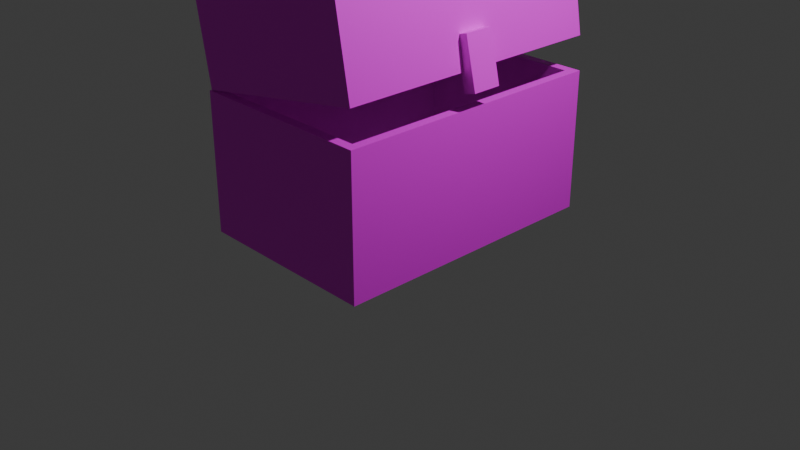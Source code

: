 # Source: TreasureChest.blend  (saved by Blender 4.3.34; exported with 4.5.12 LTS)
import bpy
from mathutils import Matrix  # noqa: F401  (used for matrix-valued properties, if any)

bpy.ops.wm.read_factory_settings(use_empty=True)
scene = bpy.context.scene
scene.name = 'Scene'

# ---- collections
col_collection = bpy.data.collections.new('Collection'); scene.collection.children.link(col_collection)

# ---- images (referenced by path relative to the original .blend; pixels are not part of the script)
import os
ASSET_DIR = os.environ.get("B2B_ASSET_DIR", "")  # directory of the original .blend (textures are referenced by path, not embedded)
HERE = os.path.dirname(os.path.abspath(__file__))  # packed textures are extracted next to this script under _unpacked/

def load_image(name, relpath, width, height, colorspace="sRGB"):
    """Load a texture the original file referenced (path relative to the .blend, or extracted next to this script)."""
    p = next((c for c in (os.path.join(HERE, relpath), os.path.join(ASSET_DIR, relpath)) if relpath and os.path.exists(c)), "")
    if p:
        img = bpy.data.images.load(p, check_existing=True)
        img.name = name
    else:  # same state as the original file: an image datablock whose file is absent (Cycles renders it pink)
        img = bpy.data.images.new(name, width, height)
        img.source = "FILE"
        img.filepath = "//" + (relpath or name)
    img.colorspace_settings.name = colorspace
    return img
img_treasurechestbody_png = load_image('TreasureChestBody.png', 'TreasureChestBody.png', 1024, 1024, 'sRGB')

# ---- materials (node trees are filled in below, after node groups)
mat_material = bpy.data.materials.new('Material')
mat_material.alpha_threshold = 0.0
mat_material.roughness = 0.5
mat_material.line_color = (0.0, 0.0, 0.0, 1.0)

# ---- material node trees
mat_material.use_nodes = True; mat_material.node_tree.nodes.clear()
_N = mat_material.node_tree.nodes; _L = mat_material.node_tree.links
n0 = _N.new('ShaderNodeOutputMaterial'); n0.name = 'Material Output'; n0.location = (300, 300)
n1 = _N.new('ShaderNodeBsdfPrincipled'); n1.name = 'Principled BSDF'; n1.location = (10, 300)
n1.inputs[3].default_value = 1.45
n2 = _N.new('ShaderNodeTexImage'); n2.name = '画像テクスチャ'; n2.location = (-280, 280)
n2.image = img_treasurechestbody_png
_L.new(n1.outputs[0], n0.inputs[0])
_L.new(n2.outputs[0], n1.inputs[0])
n0.is_active_output = True

# ---- world
world_world = bpy.data.worlds.new('World'); scene.world = world_world
world_world.use_nodes = True; world_world.node_tree.nodes.clear()
_N = world_world.node_tree.nodes; _L = world_world.node_tree.links
n0 = _N.new('ShaderNodeOutputWorld'); n0.name = 'World Output'; n0.location = (300, 300)
n1 = _N.new('ShaderNodeBackground'); n1.name = 'Background'; n1.location = (10, 300)
n1.inputs[0].default_value = (0.05088, 0.05088, 0.05088, 1.0)
_L.new(n1.outputs[0], n0.inputs[0])
n0.is_active_output = True
world_world.color = (0.05088, 0.05088, 0.05088)
world_world.sun_shadow_jitter_overblur = 0.0

# ---- cameras
cam_camera = bpy.data.cameras.new('Camera')
cam_camera.clip_end = 100.0
cam_camera.ortho_scale = 7.314

# ---- lights
light_light = bpy.data.lights.new('Light', 'POINT')
light_light.energy = 1000.0
light_light.shadow_soft_size = 0.1

# ---- meshes
me_cube = bpy.data.meshes.new('Cube')
me_cube.from_pydata([(1.0, 1.48, -0.0003034), (1.0, -1.48, -0.0003034), (-1.0, 1.48, -0.0003034), (-1.0, -1.48, -0.0003034), (1.0, -1.48, 1.472), (-1.0, -1.48, 1.472), (1.0, 1.48, 1.472), (-1.0, 1.48, 1.472), (1.0, 1.48, 1.472), (-1.147, 1.467, 2.391), (1.0, -1.48, 1.472), (-1.147, -1.467, 2.391), (-1.0, 1.48, 1.472), (-1.0, -1.48, 1.472), (0.8825, 1.362, 0.04019), (0.8984, 1.378, 1.472), (0.8825, -1.362, 0.04019), (0.8984, -1.378, 1.472), (-0.8825, 1.362, 0.04019), (-0.8984, 1.378, 1.472), (-0.8825, -1.362, 0.04019), (-0.8984, -1.378, 1.472), (0.822, -1.467, 2.741), (0.822, 1.467, 2.741), (1.004, -0.1554, 1.636), (0.8817, -0.1554, 2.152), (1.004, 0.1554, 1.636), (0.8817, 0.1554, 2.152), (1.131, -0.1554, 1.666), (1.009, -0.1554, 2.183), (1.131, 0.1554, 1.666), (1.009, 0.1554, 2.183), (0.9846, 1.467, 1.827), (-0.9845, 1.467, 1.477), (-0.9845, -1.467, 1.477), (0.9846, -1.467, 1.827), (-0.9845, 1.467, 1.477), (-0.9845, -1.467, 1.477), (0.9846, -1.467, 1.827), (0.9846, 1.467, 1.827), (-1.068, 1.399, 2.336), (-0.945, 1.427, 1.484), (-1.068, -1.399, 2.336), (-0.945, -1.427, 1.484), (0.7669, -1.399, 2.663), (0.945, -1.427, 1.82), (0.7669, 1.399, 2.663), (0.945, 1.427, 1.82)], [], [(12, 8, 6, 7), (1, 4, 5, 3), (3, 5, 7, 2), (2, 0, 1, 3), (0, 6, 4, 1), (2, 7, 6, 0), (13, 12, 7, 5), (17, 21, 13, 10), (10, 13, 5, 4), (21, 19, 12, 13), (14, 18, 20, 16), (34, 11, 9, 33), (15, 17, 10, 8), (8, 10, 4, 6), (16, 20, 21, 17), (14, 16, 17, 15), (20, 18, 19, 21), (18, 14, 15, 19), (19, 15, 8, 12), (33, 9, 23, 32), (32, 23, 22, 35), (35, 22, 11, 34), (36, 37, 34, 33), (23, 9, 11, 22), (26, 27, 31, 30), (30, 31, 29, 28), (28, 29, 25, 24), (26, 30, 28, 24), (31, 27, 25, 29), (43, 45, 38, 37), (37, 38, 35, 34), (38, 39, 32, 35), (41, 43, 37, 36), (40, 46, 44, 42), (45, 47, 39, 38), (39, 36, 33, 32), (46, 40, 41, 47), (40, 42, 43, 41), (44, 46, 47, 45), (42, 44, 45, 43), (47, 41, 36, 39)])
_uv = me_cube.uv_layers.new(name='UVMap')
_uv.uv.foreach_set('vector', [0.4374, 0.671, 0.3967, 0.671, 0.3967, 0.671, 0.4374, 0.671, 1.001, 0.4462, 1.002, 0.993, 0.002, 0.994, 0.0009999, 0.4473, -9.227e-05, 0.9904, 0.006316, 0.4355, 1.006, 0.4499, 0.9997, 1.005, -0.001821, 0.9909, 0.0002498, 0.4469, 1.0, 0.4494, 0.998, 0.9933, 0.9986, 0.4414, 1.0, 0.9889, 0.00124, 0.9926, -0.0004508, 0.4452, -0.004483, 0.9914, 0.001312, 0.4367, 1.001, 0.4426, 0.9953, 0.9973, 0.4374, 0.7117, 0.4374, 0.671, 0.4374, 0.671, 0.4374, 0.7117, 0.3988, 0.7103, 0.4353, 0.7103, 0.4374, 0.7117, 0.3967, 0.7117, 0.3967, 0.7117, 0.4374, 0.7117, 0.4374, 0.7117, 0.3967, 0.7117, 0.4353, 0.7103, 0.4353, 0.6724, 0.4374, 0.671, 0.4374, 0.7117, 0.3991, 0.6726, 0.435, 0.6726, 0.435, 0.7101, 0.3991, 0.7101, -0.001226, 0.9935, -7.153e-05, 0.4341, 0.9998, 0.4405, 0.9987, 1.0, 0.3988, 0.6724, 0.3988, 0.7103, 0.3967, 0.7117, 0.3967, 0.671, 0.3967, 0.671, 0.3967, 0.7117, 0.3967, 0.7117, 0.3967, 0.671, 0.3991, 0.7101, 0.435, 0.7101, 0.4353, 0.7103, 0.3988, 0.7103, 0.3991, 0.6726, 0.3991, 0.7101, 0.3988, 0.7103, 0.3988, 0.6724, 0.435, 0.7101, 0.435, 0.6726, 0.4353, 0.6724, 0.4353, 0.7103, 0.435, 0.6726, 0.3991, 0.6726, 0.3988, 0.6724, 0.4353, 0.6724, 0.4353, 0.6724, 0.3988, 0.6724, 0.3967, 0.671, 0.4374, 0.671, 1.006, 0.4393, 1.004, 1.0, 0.004065, 0.9948, 0.006068, 0.434, 0.9917, 0.4081, 0.9943, 1.005, -0.005558, 1.02, -0.008115, 0.4233, 1.004, 0.4423, 0.9995, 1.016, -0.0002867, 1.004, 0.004258, 0.4302, 0.4375, 0.671, 0.4375, 0.7117, 0.4375, 0.7117, 0.4375, 0.671, 0.9946, 0.4441, 0.9969, 0.9934, -0.002914, 0.9961, -0.005245, 0.4469, 0.5861, 0.04684, 0.5861, 0.4451, 0.4917, 0.3288, 0.5121, 0.1252, 0.5121, 0.1252, 0.4917, 0.3288, 0.3595, 0.3415, 0.3798, 0.1379, 0.3798, 0.1379, 0.3595, 0.3415, 0.2854, 0.4199, 0.2854, 0.02168, 0.5861, 0.04684, 0.5121, 0.1252, 0.3798, 0.1379, 0.2854, 0.02168, 0.4917, 0.3288, 0.5861, 0.4451, 0.2854, 0.4199, 0.3595, 0.3415, 0.4383, 0.7111, 0.4774, 0.7111, 0.4782, 0.7117, 0.4375, 0.7117, 0.4375, 0.7117, 0.4782, 0.7117, 0.4782, 0.7117, 0.4375, 0.7117, 0.4782, 0.7117, 0.4782, 0.671, 0.4782, 0.671, 0.4782, 0.7117, 0.4383, 0.6716, 0.4383, 0.7111, 0.4375, 0.7117, 0.4375, 0.671, 0.4389, 0.672, 0.4768, 0.672, 0.4768, 0.7108, 0.4389, 0.7108, 0.4774, 0.7111, 0.4774, 0.6716, 0.4782, 0.671, 0.4782, 0.7117, 0.4782, 0.671, 0.4375, 0.671, 0.4375, 0.671, 0.4782, 0.671, 0.4768, 0.672, 0.4389, 0.672, 0.4383, 0.6716, 0.4774, 0.6716, 0.4389, 0.672, 0.4389, 0.7108, 0.4383, 0.7111, 0.4383, 0.6716, 0.4768, 0.7108, 0.4768, 0.672, 0.4774, 0.6716, 0.4774, 0.7111, 0.4389, 0.7108, 0.4768, 0.7108, 0.4774, 0.7111, 0.4383, 0.7111, 0.4774, 0.6716, 0.4383, 0.6716, 0.4375, 0.671, 0.4782, 0.671])
_ca = me_cube.color_attributes.new('属性', 'BYTE_COLOR', 'CORNER')
_ca.data.foreach_set('color', [1.0, 1.0, 1.0, 1.0, 1.0, 1.0, 1.0, 1.0, 1.0, 1.0, 1.0, 1.0, 1.0, 1.0, 1.0, 1.0, 1.0, 1.0, 1.0, 1.0, 1.0, 1.0, 1.0, 1.0, 1.0, 1.0, 1.0, 1.0, 1.0, 1.0, 1.0, 1.0, 1.0, 1.0, 1.0, 1.0, 1.0, 1.0, 1.0, 1.0, 1.0, 1.0, 1.0, 1.0, 1.0, 1.0, 1.0, 1.0, 1.0, 1.0, 1.0, 1.0, 1.0, 1.0, 1.0, 1.0, 1.0, 1.0, 1.0, 1.0, 1.0, 1.0, 1.0, 1.0, 1.0, 1.0, 1.0, 1.0, 1.0, 1.0, 1.0, 1.0, 1.0, 1.0, 1.0, 1.0, 1.0, 1.0, 1.0, 1.0, 1.0, 1.0, 1.0, 1.0, 1.0, 1.0, 1.0, 1.0, 1.0, 1.0, 1.0, 1.0, 1.0, 1.0, 1.0, 1.0, 1.0, 1.0, 1.0, 1.0, 1.0, 1.0, 1.0, 1.0, 1.0, 1.0, 1.0, 1.0, 1.0, 1.0, 1.0, 1.0, 1.0, 1.0, 1.0, 1.0, 1.0, 1.0, 1.0, 1.0, 1.0, 1.0, 1.0, 1.0, 1.0, 1.0, 1.0, 1.0, 1.0, 1.0, 1.0, 1.0, 1.0, 1.0, 1.0, 1.0, 1.0, 1.0, 1.0, 1.0, 1.0, 1.0, 1.0, 1.0, 1.0, 1.0, 1.0, 1.0, 1.0, 1.0, 1.0, 1.0, 1.0, 1.0, 1.0, 1.0, 1.0, 1.0, 1.0, 1.0, 1.0, 1.0, 1.0, 1.0, 1.0, 1.0, 1.0, 1.0, 1.0, 1.0, 1.0, 1.0, 1.0, 1.0, 1.0, 1.0, 1.0, 1.0, 1.0, 1.0, 1.0, 1.0, 1.0, 1.0, 1.0, 1.0, 1.0, 1.0, 1.0, 1.0, 1.0, 1.0, 1.0, 1.0, 1.0, 1.0, 1.0, 1.0, 1.0, 1.0, 1.0, 1.0, 1.0, 1.0, 1.0, 1.0, 1.0, 1.0, 1.0, 1.0, 1.0, 1.0, 1.0, 1.0, 1.0, 1.0, 1.0, 1.0, 1.0, 1.0, 1.0, 1.0, 1.0, 1.0, 1.0, 1.0, 1.0, 1.0, 1.0, 1.0, 1.0, 1.0, 1.0, 1.0, 1.0, 1.0, 1.0, 1.0, 1.0, 1.0, 1.0, 1.0, 1.0, 1.0, 1.0, 1.0, 1.0, 1.0, 1.0, 1.0, 1.0, 1.0, 1.0, 1.0, 1.0, 1.0, 1.0, 1.0, 1.0, 1.0, 1.0, 1.0, 1.0, 1.0, 1.0, 1.0, 1.0, 1.0, 1.0, 1.0, 1.0, 1.0, 1.0, 1.0, 1.0, 1.0, 1.0, 1.0, 1.0, 1.0, 1.0, 1.0, 1.0, 1.0, 1.0, 1.0, 1.0, 1.0, 1.0, 1.0, 1.0, 1.0, 1.0, 1.0, 1.0, 1.0, 1.0, 1.0, 1.0, 1.0, 1.0, 1.0, 1.0, 1.0, 1.0, 1.0, 1.0, 1.0, 1.0, 1.0, 1.0, 1.0, 1.0, 1.0, 1.0, 1.0, 1.0, 1.0, 1.0, 1.0, 1.0, 1.0, 1.0, 1.0, 1.0, 1.0, 1.0, 1.0, 1.0, 1.0, 1.0, 1.0, 1.0, 1.0, 1.0, 1.0, 1.0, 1.0, 1.0, 1.0, 1.0, 1.0, 1.0, 1.0, 1.0, 1.0, 1.0, 1.0, 1.0, 1.0, 1.0, 1.0, 1.0, 1.0, 1.0, 1.0, 1.0, 1.0, 1.0, 1.0, 1.0, 1.0, 1.0, 1.0, 1.0, 1.0, 1.0, 1.0, 1.0, 1.0, 1.0, 1.0, 1.0, 1.0, 1.0, 1.0, 1.0, 1.0, 1.0, 1.0, 1.0, 1.0, 1.0, 1.0, 1.0, 1.0, 1.0, 1.0, 1.0, 1.0, 1.0, 1.0, 1.0, 1.0, 1.0, 1.0, 1.0, 1.0, 1.0, 1.0, 1.0, 1.0, 1.0, 1.0, 1.0, 1.0, 1.0, 1.0, 1.0, 1.0, 1.0, 1.0, 1.0, 1.0, 1.0, 1.0, 1.0, 1.0, 1.0, 1.0, 1.0, 1.0, 1.0, 1.0, 1.0, 1.0, 1.0, 1.0, 1.0, 1.0, 1.0, 1.0, 1.0, 1.0, 1.0, 1.0, 1.0, 1.0, 1.0, 1.0, 1.0, 1.0, 1.0, 1.0, 1.0, 1.0, 1.0, 1.0, 1.0, 1.0, 1.0, 1.0, 1.0, 1.0, 1.0, 1.0, 1.0, 1.0, 1.0, 1.0, 1.0, 1.0, 1.0, 1.0, 1.0, 1.0, 1.0, 1.0, 1.0, 1.0, 1.0, 1.0, 1.0, 1.0, 1.0, 1.0, 1.0, 1.0, 1.0, 1.0, 1.0, 1.0, 1.0, 1.0, 1.0, 1.0, 1.0, 1.0, 1.0, 1.0, 1.0, 1.0, 1.0, 1.0, 1.0, 1.0, 1.0, 1.0, 1.0, 1.0, 1.0, 1.0, 1.0, 1.0, 1.0, 1.0, 1.0, 1.0, 1.0, 1.0, 1.0, 1.0, 1.0, 1.0, 1.0, 1.0, 1.0, 1.0, 1.0, 1.0, 1.0, 1.0, 1.0, 1.0, 1.0, 1.0, 1.0, 1.0, 1.0, 1.0, 1.0, 1.0, 1.0, 1.0, 1.0, 1.0, 1.0, 1.0, 1.0, 1.0, 1.0, 1.0, 1.0, 1.0, 1.0, 1.0, 1.0, 1.0, 1.0, 1.0, 1.0, 1.0, 1.0, 1.0, 1.0, 1.0, 1.0, 1.0, 1.0, 1.0, 1.0, 1.0, 1.0, 1.0, 1.0, 1.0, 1.0, 1.0, 1.0, 1.0, 1.0, 1.0, 1.0, 1.0, 1.0, 1.0, 1.0, 1.0, 1.0, 1.0, 1.0, 1.0, 1.0, 1.0, 1.0, 1.0, 1.0, 1.0, 1.0, 1.0, 1.0, 1.0, 1.0, 1.0, 1.0, 1.0, 1.0, 1.0, 1.0, 1.0, 1.0, 1.0, 1.0, 1.0, 1.0, 1.0, 1.0, 1.0, 1.0, 1.0, 1.0, 1.0, 1.0, 1.0, 1.0, 1.0, 1.0, 1.0, 1.0, 1.0, 1.0, 1.0, 1.0, 1.0, 1.0, 1.0, 1.0, 1.0, 1.0, 1.0, 1.0, 1.0, 1.0, 1.0, 1.0, 1.0, 1.0, 1.0, 1.0, 1.0, 1.0, 1.0, 1.0, 1.0, 1.0, 1.0, 1.0, 1.0, 1.0, 1.0, 1.0, 1.0, 1.0, 1.0, 1.0, 1.0])
me_cube.materials.append(mat_material)
me_cube.use_mirror_vertex_groups = False
me_cube.update()
arm_x = bpy.data.armatures.new('アーマチュア')  # bones are not reproduced

# ---- objects
ob_cube = bpy.data.objects.new('Cube', me_cube)
ob_light = bpy.data.objects.new('Light', light_light)
ob_camera = bpy.data.objects.new('Camera', cam_camera)
ob_x = bpy.data.objects.new('アーマチュア', arm_x)

# ---- transforms, parenting, visibility, modifiers, constraints
ob_cube.parent = ob_x
ob_cube.location = (0.0, 0.0, 0.0)
ob_cube.lock_rotations_4d = False
ob_cube.empty_display_type = 'ARROWS'
ob_cube.lineart.crease_threshold = 0.0
_vg = ob_cube.vertex_groups.new(name='Base')
for _i, _w in zip([0, 1, 2, 3, 4, 5, 6, 7, 8, 9, 10, 11, 12, 13, 14, 15, 16, 17, 18, 19, 20, 21, 22, 23, 32, 33, 34, 35, 36, 37, 38, 39, 40, 41, 42, 43, 44, 45, 46, 47], [0.7462, 0.3828, 0.9298, 0.8439, 0.5077, 0.914, 0.752, 0.9437, 0.5956, 0.5132, 0.5257, 0.4962, 0.7249, 0.6719, 0.6106, 0.5967, 0.583, 0.5299, 0.666, 0.7209, 0.6482, 0.6696, 0.1211, 0.111, 0.1127, 0.6867, 0.6192, 0.0984, 0.1716, 0.1006, 0.09347, 0.1184, 0.1926, 0.1707, 0.1135, 0.1011, 0.09887, 0.09376, 0.1335, 0.1186]): _vg.add([_i], _w, 'REPLACE')
_vg = ob_cube.vertex_groups.new(name='Upper')
for _i, _w in zip([0, 1, 2, 3, 4, 5, 6, 7, 8, 9, 10, 11, 12, 13, 14, 15, 16, 17, 18, 19, 20, 21, 22, 23, 24, 25, 26, 27, 28, 29, 30, 31, 32, 33, 34, 35, 36, 37, 38, 39, 40, 41, 42, 43, 44, 45, 46, 47], [2.673e-05, 0.0001776, 3.635e-05, 1.239e-07, 1.296e-10, 0.006938, 1.286e-06, 0.07924, 2.097e-06, 0.3723, 1.242e-10, 0.7565, 0.0828, 0.006446, 3.905e-07, 7.105e-09, 1.489e-06, 1.9e-09, 4.414e-09, 0.01696, 1.33e-14, 0.006457, 0.992, 0.997, 1.0, 1.0, 1.0, 1.0, 1.0, 1.0, 1.0, 1.0, 0.991, 0.07265, 0.004702, 0.9964, 0.1842, 0.2749, 0.9966, 0.991, 0.3137, 0.2114, 0.3661, 0.4004, 0.9938, 0.9956, 0.9969, 0.9911]): _vg.add([_i], _w, 'REPLACE')
_m = ob_cube.modifiers.new('アーマチュア', 'ARMATURE')
_m.object = ob_x
_m.use_deform_preserve_volume = True
ob_light.location = (4.076, 1.005, 5.904)
ob_light.rotation_euler = (0.6503, 0.05522, 1.866)
ob_light.lock_rotations_4d = False
ob_light.empty_display_type = 'ARROWS'
ob_light.color = (0.0, 0.0, 0.0, 0.0)
ob_light.lineart.crease_threshold = 0.0
ob_camera.location = (7.359, -6.926, 4.958)
ob_camera.rotation_euler = (1.109, 0.0, 0.8149)
ob_camera.lock_rotations_4d = False
ob_camera.empty_display_type = 'ARROWS'
ob_camera.color = (0.0, 0.0, 0.0, 0.0)
ob_camera.display_type = 'WIRE'
ob_camera.lineart.crease_threshold = 0.0
ob_x.location = (0.0, 0.0, 0.0)
ob_x.show_in_front = True

# ---- collection membership
col_collection.objects.link(ob_cube)
col_collection.objects.link(ob_light)
col_collection.objects.link(ob_camera)
col_collection.objects.link(ob_x)

# ---- scene / render settings (as saved in the file)
scene.camera = ob_camera
scene.frame_start = 1; scene.frame_end = 15; scene.frame_set(0)
scene.render.engine = 'BLENDER_EEVEE_NEXT'
bpy.context.view_layer.update()
